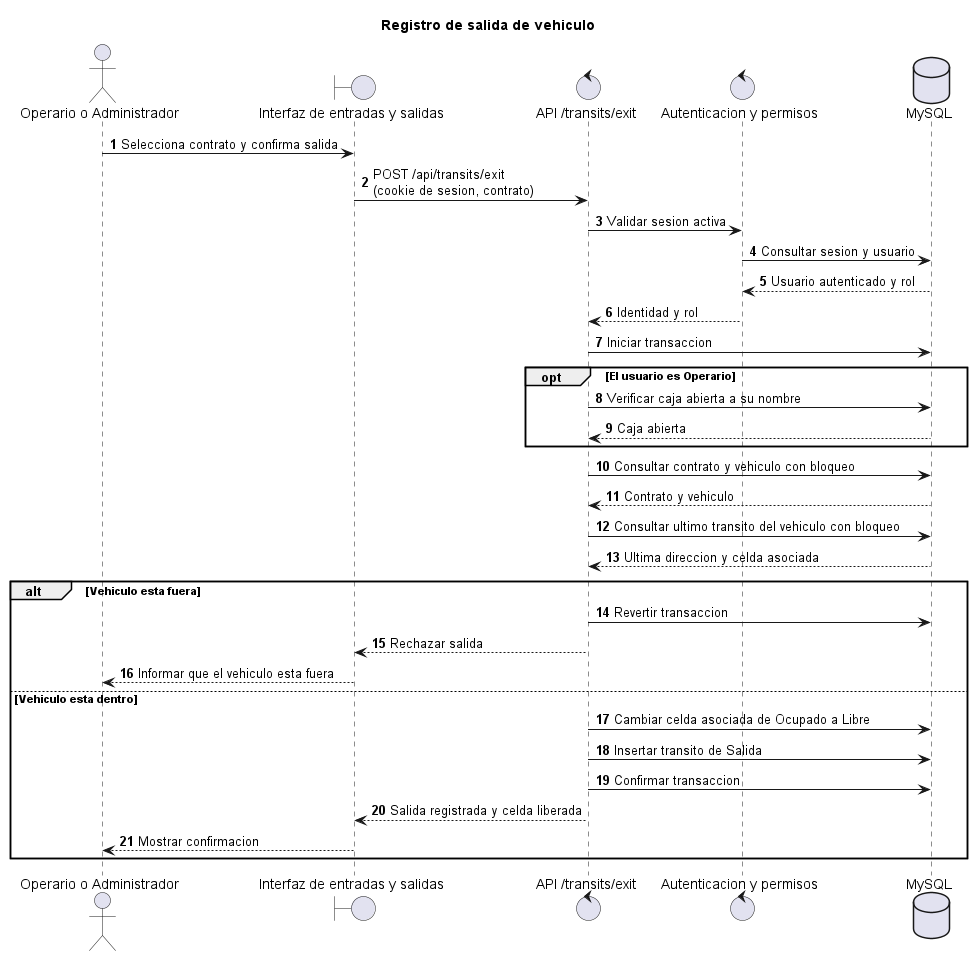

The diagram above was rendered by PlantUML. Its source (embedded in the PNG):
@startuml Secuencia - Registrar salida
title Registro de salida de vehiculo
autonumber

actor "Operario o Administrador" as Usuario
boundary "Interfaz de entradas y salidas" as UI
control "API /transits/exit" as API
control "Autenticacion y permisos" as Auth
database "MySQL" as DB

Usuario -> UI: Selecciona contrato y confirma salida
UI -> API: POST /api/transits/exit\n(cookie de sesion, contrato)
API -> Auth: Validar sesion activa
Auth -> DB: Consultar sesion y usuario
DB --> Auth: Usuario autenticado y rol
Auth --> API: Identidad y rol

API -> DB: Iniciar transaccion
opt El usuario es Operario
  API -> DB: Verificar caja abierta a su nombre
  DB --> API: Caja abierta
end
API -> DB: Consultar contrato y vehiculo con bloqueo
DB --> API: Contrato y vehiculo
API -> DB: Consultar ultimo transito del vehiculo con bloqueo
DB --> API: Ultima direccion y celda asociada

alt Vehiculo esta fuera
  API -> DB: Revertir transaccion
  API --> UI: Rechazar salida
  UI --> Usuario: Informar que el vehiculo esta fuera
else Vehiculo esta dentro
  API -> DB: Cambiar celda asociada de Ocupado a Libre
  API -> DB: Insertar transito de Salida
  API -> DB: Confirmar transaccion
  API --> UI: Salida registrada y celda liberada
  UI --> Usuario: Mostrar confirmacion
end
@enduml